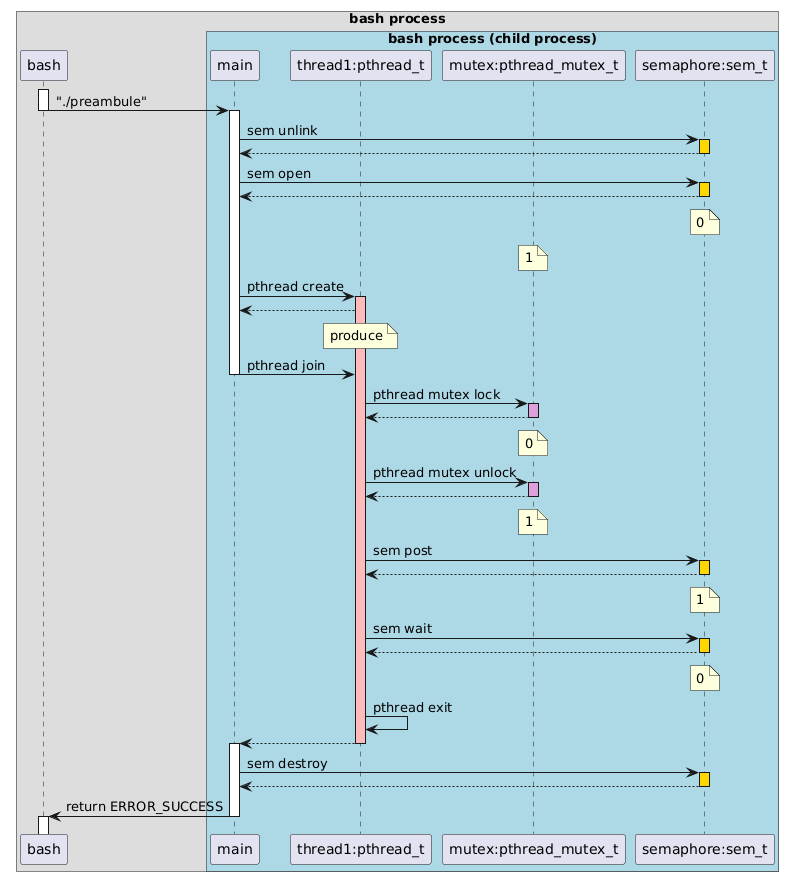

The diagram above was rendered by PlantUML. Its source (embedded in the PNG):
@startuml
!pragma teoz true
box "bash process"
participant bash

box "bash process (child process)" #lightblue
participant "main" as main
participant "thread1:pthread_t" as thread1
participant "mutex:pthread_mutex_t" as mutex
participant "semaphore:sem_t" as semaphore
end box
end box

activate bash
bash -> main --++ : "./preambule"

main -> semaphore:sem unlink
activate semaphore #gold
return
main -> semaphore:sem open
activate semaphore #gold
return
note over semaphore : 0
note over mutex : 1

main -> thread1:pthread create
activate thread1 #FFBBBB
thread1 --> main
note over thread1 : produce

main -> thread1:pthread join
deactivate main

thread1 -> mutex:pthread mutex lock
activate mutex #plum
return
note over mutex : 0

thread1 -> mutex:pthread mutex unlock
activate mutex #plum
return
note over mutex : 1

thread1 -> semaphore:sem post
activate semaphore #gold
return
note over semaphore : 1


thread1 -> semaphore:sem wait
activate semaphore #gold
return 
note over semaphore : 0


thread1 -> thread1:pthread exit
thread1 --> main --++

main -> semaphore:sem destroy
activate semaphore #gold
return

main -> bash --++:return ERROR_SUCCESS
@enduml